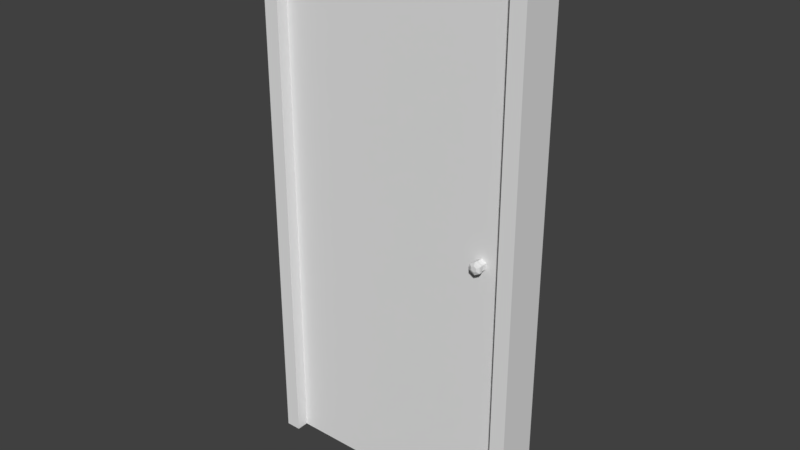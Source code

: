# Source: singledoor.blend  (saved by Blender 2.79.0; exported with 4.5.12 LTS)
import bpy
from mathutils import Matrix  # noqa: F401  (used for matrix-valued properties, if any)

bpy.ops.wm.read_factory_settings(use_empty=True)
scene = bpy.context.scene
scene.name = 'Scene'

# ---- collections
col_collection_1 = bpy.data.collections.new('Collection 1'); scene.collection.children.link(col_collection_1)

# ---- world
world_world = bpy.data.worlds.new('World'); scene.world = world_world
world_world.color = (0.05088, 0.05088, 0.05088)
world_world.use_sun_shadow = False
world_world.sun_shadow_jitter_overblur = 0.0
world_world.cycles.sampling_method = 'MANUAL'

# ---- meshes
me_cube_004 = bpy.data.meshes.new('Cube.004')
me_cube_004.from_pydata([(0.4, -0.03, -1.0), (0.4, -0.03, 0.7), (0.4, 0.03, -1.0), (0.4, 0.03, 0.7), (-0.4, -0.03, -1.0), (-0.4, -0.03, 0.7), (-0.4, 0.03, -1.0), (-0.4, 0.03, 0.7), (0.3005, -0.05287, -0.09648), (0.3182, -0.05287, -0.08628), (0.3182, -0.0291, -0.08848), (0.3182, -0.04731, -0.08848), (0.3025, -0.0291, -0.09759), (0.3025, -0.04731, -0.09759), (0.3025, -0.0291, -0.1158), (0.3025, -0.04731, -0.1158), (0.3182, -0.0291, -0.1249), (0.3182, -0.04731, -0.1249), (0.334, -0.0291, -0.1158), (0.334, -0.04731, -0.1158), (0.334, -0.0291, -0.09759), (0.334, -0.04731, -0.09759), (0.3005, -0.05287, -0.1169), (0.3182, -0.05287, -0.1271), (0.3359, -0.05287, -0.1169), (0.3359, -0.05287, -0.09648), (0.3005, -0.06174, -0.09648), (0.3182, -0.06174, -0.08628), (0.3005, -0.06174, -0.1169), (0.3182, -0.06174, -0.1271), (0.3359, -0.06174, -0.1169), (0.3359, -0.06174, -0.09648), (0.3097, -0.06634, -0.1018), (0.3182, -0.06634, -0.09689), (0.3097, -0.06634, -0.1116), (0.3182, -0.06634, -0.1165), (0.3267, -0.06634, -0.1116), (0.3267, -0.06634, -0.1018), (0.3359, 0.04993, -0.09648), (0.3182, 0.04993, -0.08628), (0.3182, 0.02615, -0.08848), (0.3182, 0.04436, -0.08848), (0.334, 0.02615, -0.09759), (0.334, 0.04436, -0.09759), (0.334, 0.02615, -0.1158), (0.334, 0.04436, -0.1158), (0.3182, 0.02615, -0.1249), (0.3182, 0.04436, -0.1249), (0.3025, 0.02615, -0.1158), (0.3025, 0.04436, -0.1158), (0.3025, 0.02615, -0.09759), (0.3025, 0.04436, -0.09759), (0.3359, 0.04993, -0.1169), (0.3182, 0.04993, -0.1271), (0.3005, 0.04993, -0.1169), (0.3005, 0.04993, -0.09648), (0.3359, 0.0588, -0.09648), (0.3182, 0.0588, -0.08628), (0.3359, 0.0588, -0.1169), (0.3182, 0.0588, -0.1271), (0.3005, 0.0588, -0.1169), (0.3005, 0.0588, -0.09648), (0.3267, 0.06339, -0.1018), (0.3182, 0.06339, -0.09689), (0.3267, 0.06339, -0.1116), (0.3182, 0.06339, -0.1165), (0.3097, 0.06339, -0.1116), (0.3097, 0.06339, -0.1018)], [], [(0, 2, 3, 1), (2, 6, 7, 3), (6, 4, 5, 7), (4, 0, 1, 5), (2, 0, 4, 6), (7, 5, 1, 3), (25, 31, 30, 24), (21, 25, 24, 19), (10, 12, 13, 11), (23, 29, 28, 22), (19, 24, 23, 17), (12, 14, 15, 13), (9, 27, 31, 25), (17, 23, 22, 15), (14, 16, 17, 15), (28, 34, 32, 26), (13, 8, 9, 11), (16, 18, 19, 17), (11, 9, 25, 21), (8, 26, 27, 9), (18, 20, 21, 19), (24, 30, 29, 23), (15, 22, 8, 13), (20, 10, 11, 21), (10, 20, 18, 16, 14, 12), (22, 28, 26, 8), (32, 34, 35, 36, 37, 33), (30, 36, 35, 29), (27, 33, 37, 31), (26, 32, 33, 27), (29, 35, 34, 28), (31, 37, 36, 30), (55, 61, 60, 54), (51, 55, 54, 49), (40, 42, 43, 41), (53, 59, 58, 52), (49, 54, 53, 47), (42, 44, 45, 43), (39, 57, 61, 55), (47, 53, 52, 45), (44, 46, 47, 45), (58, 64, 62, 56), (43, 38, 39, 41), (46, 48, 49, 47), (41, 39, 55, 51), (38, 56, 57, 39), (48, 50, 51, 49), (54, 60, 59, 53), (45, 52, 38, 43), (50, 40, 41, 51), (40, 50, 48, 46, 44, 42), (52, 58, 56, 38), (62, 64, 65, 66, 67, 63), (60, 66, 65, 59), (57, 63, 67, 61), (56, 62, 63, 57), (59, 65, 64, 58), (61, 67, 66, 60)])
me_cube_004.use_remesh_preserve_volume = False
me_cube_004.use_remesh_preserve_attributes = False
me_cube_004.use_mirror_vertex_groups = False
me_cube_004.update()
me_cube_003 = bpy.data.meshes.new('Cube.003')
me_cube_003.from_pydata([(-0.4, -0.07, -1.0), (-0.4, -0.07, 0.7), (-0.4, 0.07, -1.0), (-0.4, 0.07, 0.7), (0.4, -0.07, -1.0), (0.4, -0.07, 0.7), (0.4, 0.07, -1.0), (0.4, 0.07, 0.7), (-0.45, -0.07, -1.0), (-0.45, -0.07, 0.7), (-0.45, 0.07, -1.0), (-0.45, 0.07, 0.7), (0.45, -0.07, -1.0), (0.45, -0.07, 0.7), (0.45, 0.07, -1.0), (0.45, 0.07, 0.7), (-0.4, -0.07, 0.8), (-0.4, 0.07, 0.8), (0.4, -0.07, 0.8), (0.4, 0.07, 0.8), (-0.45, -0.07, 0.8), (-0.45, 0.07, 0.8), (0.45, -0.07, 0.8), (0.45, 0.07, 0.8)], [], [(13, 15, 23, 22), (7, 6, 4, 5), (5, 13, 22, 18), (5, 1, 3, 7), (0, 2, 3, 1), (9, 1, 16, 20), (8, 9, 11, 10), (2, 0, 8, 10), (3, 2, 10, 11), (0, 1, 9, 8), (14, 15, 13, 12), (6, 7, 15, 14), (5, 4, 12, 13), (4, 6, 14, 12), (16, 17, 21, 20), (19, 18, 22, 23), (19, 17, 16, 18), (1, 5, 18, 16), (7, 3, 17, 19), (3, 11, 21, 17), (15, 7, 19, 23), (11, 9, 20, 21)])
me_cube_003.use_remesh_preserve_volume = False
me_cube_003.use_remesh_preserve_attributes = False
me_cube_003.use_mirror_vertex_groups = False
me_cube_003.update()

# ---- objects
ob_door = bpy.data.objects.new('Door', me_cube_004)
ob_doorframe = bpy.data.objects.new('DoorFrame', me_cube_003)

# ---- transforms, parenting, visibility, modifiers, constraints
ob_door.location = (0.0, 0.0, 1.0)
ob_door.lineart.crease_threshold = 0.0
ob_doorframe.location = (0.0, 0.0, 1.0)
ob_doorframe.lineart.crease_threshold = 0.0

# ---- collection membership
col_collection_1.objects.link(ob_door)
col_collection_1.objects.link(ob_doorframe)

# ---- scene / render settings (as saved in the file)
scene.frame_start = 1; scene.frame_end = 250; scene.frame_set(1)
scene.render.engine = 'BLENDER_EEVEE_NEXT'
scene.render.resolution_percentage = 50
scene.render.dither_intensity = 0.0
scene.cycles.use_denoising = False
scene.cycles.samples = 128
scene.cycles.sampling_pattern = 'TABULATED_SOBOL'
scene.cycles.use_adaptive_sampling = False
scene.cycles.use_light_tree = False
scene.cycles.blur_glossy = 0.0
scene.cycles.sample_clamp_indirect = 0.0
scene.view_settings.view_transform = 'Standard'
bpy.context.view_layer.update()

# ---- added for rendering (the .blend has no active camera and no usable light): camera, sun
cam_auto = bpy.data.cameras.new('AutoCamera')
cam_auto.lens = 50.0
cam_auto.sensor_width = 36.0
cam_auto.clip_end = 1000.0
ob_auto_camera = bpy.data.objects.new('AutoCamera', cam_auto)
scene.collection.objects.link(ob_auto_camera)
ob_auto_camera.location = (1.86648, -2.23977, 2.39318)
ob_auto_camera.rotation_euler = (1.09748, -7.21219e-08, 0.694738)
scene.camera = ob_auto_camera
light_auto_sun = bpy.data.lights.new('AutoSun', 'SUN')
light_auto_sun.energy = 3.0
light_auto_sun.angle = 0.0523599
ob_auto_sun = bpy.data.objects.new('AutoSun', light_auto_sun)
scene.collection.objects.link(ob_auto_sun)
ob_auto_sun.rotation_euler = (0.872665, 0.174533, 0.523599)
bpy.context.view_layer.update()
